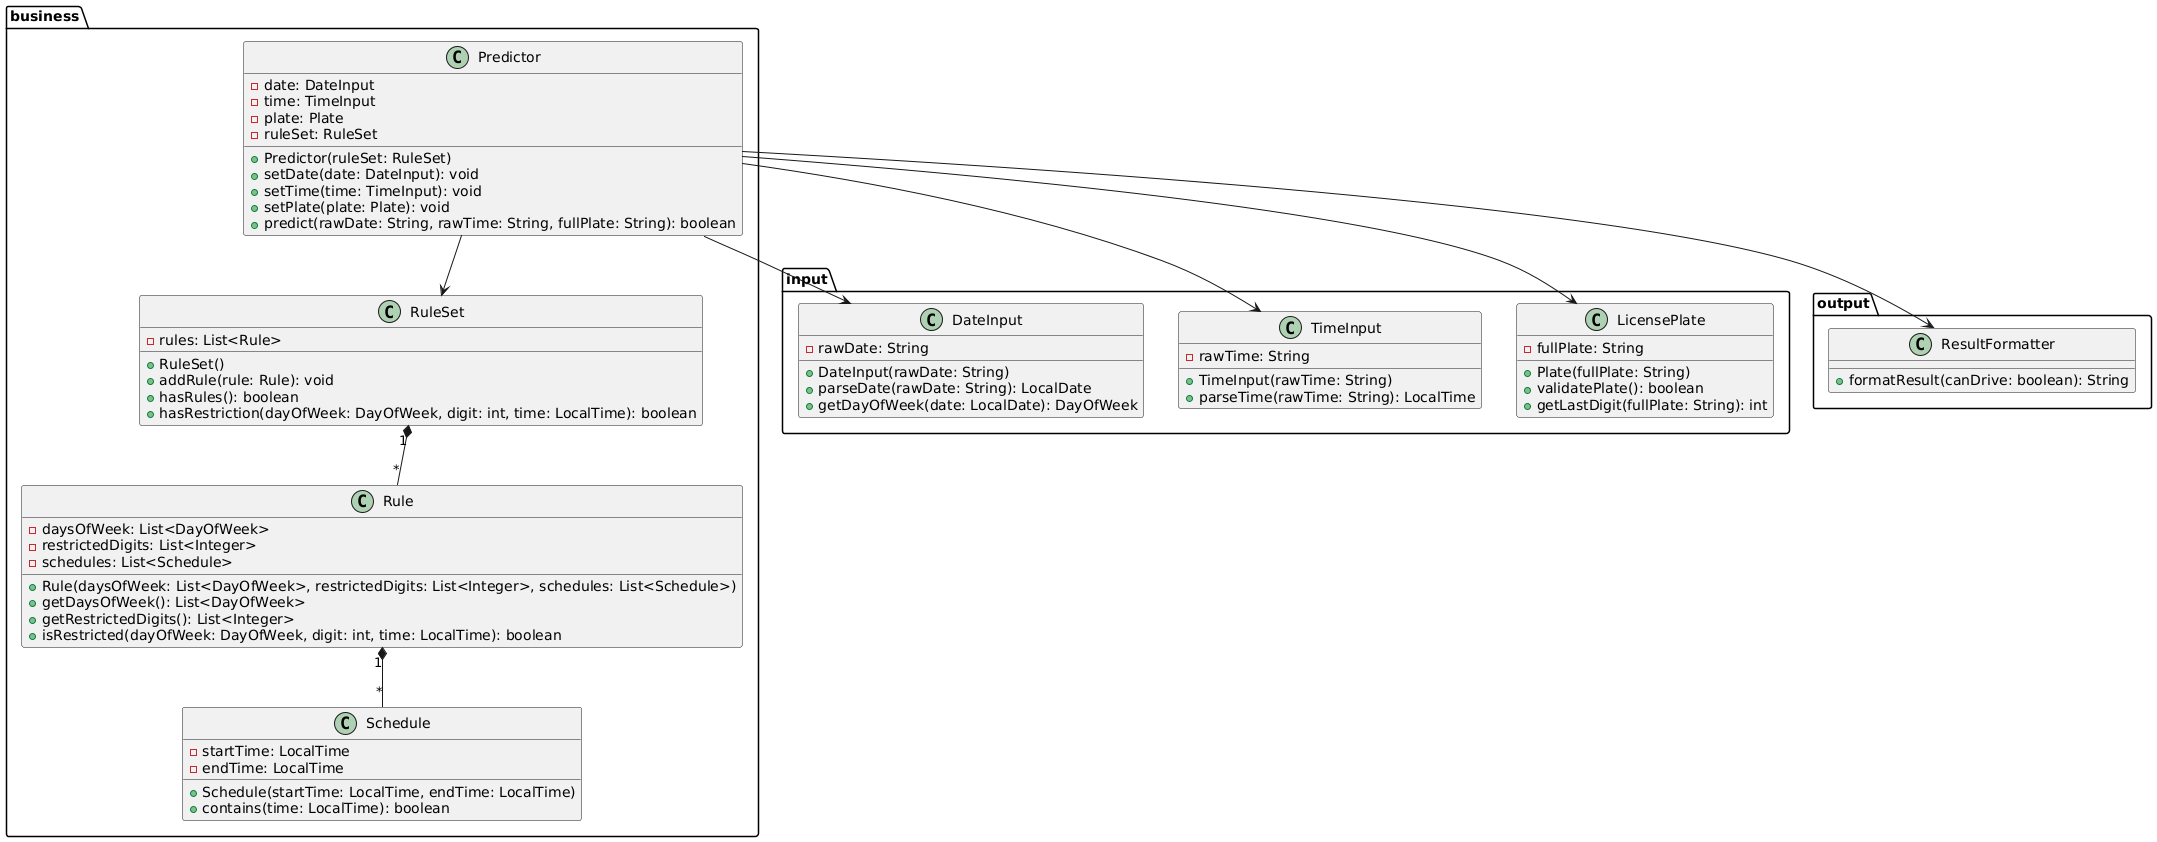

The diagram above was rendered by PlantUML. Its source (embedded in the PNG):
@startuml
package input {
    class DateInput {
        - rawDate: String
        + DateInput(rawDate: String)
        + parseDate(rawDate: String): LocalDate
        + getDayOfWeek(date: LocalDate): DayOfWeek
    }

    class TimeInput {
        - rawTime: String
        + TimeInput(rawTime: String)
        + parseTime(rawTime: String): LocalTime
    }

    class LicensePlate {
        - fullPlate: String
        + Plate(fullPlate: String)
        + validatePlate(): boolean
        + getLastDigit(fullPlate: String): int
    }
}

package business {
    class RuleSet {
        - rules: List<Rule>
        + RuleSet()
        + addRule(rule: Rule): void
        + hasRules(): boolean
        + hasRestriction(dayOfWeek: DayOfWeek, digit: int, time: LocalTime): boolean
    }

    class Rule {
        - daysOfWeek: List<DayOfWeek>
        - restrictedDigits: List<Integer>
        - schedules: List<Schedule>
        + Rule(daysOfWeek: List<DayOfWeek>, restrictedDigits: List<Integer>, schedules: List<Schedule>)
        + getDaysOfWeek(): List<DayOfWeek>
        + getRestrictedDigits(): List<Integer>
        + isRestricted(dayOfWeek: DayOfWeek, digit: int, time: LocalTime): boolean
    }

    class Schedule {
        - startTime: LocalTime
        - endTime: LocalTime
        + Schedule(startTime: LocalTime, endTime: LocalTime)
        + contains(time: LocalTime): boolean
    }

    class Predictor {
        - date: DateInput
        - time: TimeInput
        - plate: Plate
        - ruleSet: RuleSet
        + Predictor(ruleSet: RuleSet)
        + setDate(date: DateInput): void
        + setTime(time: TimeInput): void
        + setPlate(plate: Plate): void
        + predict(rawDate: String, rawTime: String, fullPlate: String): boolean
    }
}

package output {
    class ResultFormatter {
        + formatResult(canDrive: boolean): String
    }
}

Predictor --> DateInput
Predictor --> TimeInput
Predictor --> LicensePlate
Predictor --> RuleSet
RuleSet "1" *-- "*" Rule
Rule "1" *-- "*" Schedule
Predictor --> ResultFormatter
@enduml